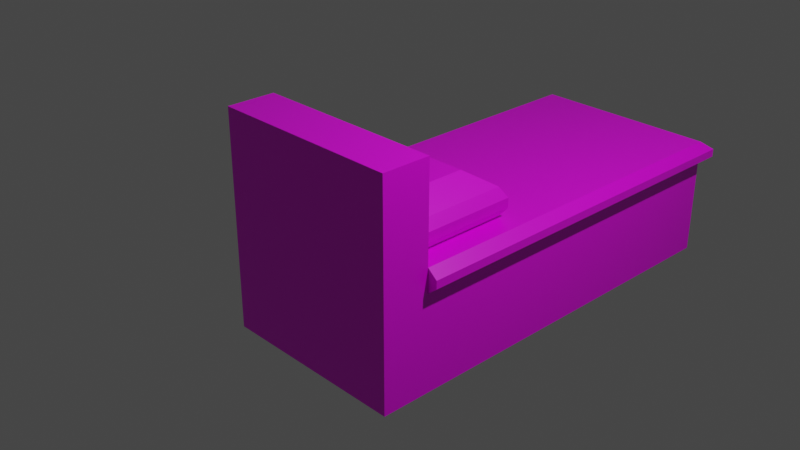 # Source: multidecor_jungle_bed.blend  (saved by Blender 3.0.42; exported with 4.5.12 LTS)
import bpy
from mathutils import Matrix  # noqa: F401  (used for matrix-valued properties, if any)

bpy.ops.wm.read_factory_settings(use_empty=True)
scene = bpy.context.scene
scene.name = 'Scene'

# ---- collections
col_collection = bpy.data.collections.new('Collection'); scene.collection.children.link(col_collection)

# ---- images (referenced by path relative to the original .blend; pixels are not part of the script)
import os
ASSET_DIR = os.environ.get("B2B_ASSET_DIR", "")  # directory of the original .blend (textures are referenced by path, not embedded)
HERE = os.path.dirname(os.path.abspath(__file__))  # packed textures are extracted next to this script under _unpacked/

def load_image(name, relpath, width, height, colorspace="sRGB"):
    """Load a texture the original file referenced (path relative to the .blend, or extracted next to this script)."""
    p = next((c for c in (os.path.join(HERE, relpath), os.path.join(ASSET_DIR, relpath)) if relpath and os.path.exists(c)), "")
    if p:
        img = bpy.data.images.load(p, check_existing=True)
        img.name = name
    else:  # same state as the original file: an image datablock whose file is absent (Cycles renders it pink)
        img = bpy.data.images.new(name, width, height)
        img.source = "FILE"
        img.filepath = "//" + (relpath or name)
    img.colorspace_settings.name = colorspace
    return img
img_multidecor_modern_jungle_bed_png = load_image('multidecor_modern_jungle_bed.png', 'multidecor_modern_jungle_bed.png', 1024, 1024, 'sRGB')

# ---- materials (node trees are filled in below, after node groups)
mat_material = bpy.data.materials.new('Material')
mat_material.alpha_threshold = 0.0
mat_material.use_transparent_shadow = False
mat_material.line_color = (0.0, 0.0, 0.0, 1.0)

# ---- material node trees
mat_material.use_nodes = True; mat_material.node_tree.nodes.clear()
_N = mat_material.node_tree.nodes; _L = mat_material.node_tree.links
n0 = _N.new('ShaderNodeOutputMaterial'); n0.name = 'Material Output'; n0.location = (300, 300)
n1 = _N.new('ShaderNodeBsdfPrincipled'); n1.name = 'Principled BSDF'; n1.location = (10, 300)
n1.distribution = 'GGX'
n1.subsurface_method = 'RANDOM_WALK_SKIN'
n1.inputs[2].default_value = 0.4
n1.inputs[3].default_value = 1.45
n1.inputs[27].default_value = (0.0, 0.0, 0.0, 1.0)
n1.inputs[28].default_value = 1.0
n2 = _N.new('ShaderNodeTexImage'); n2.name = 'Image Texture'; n2.location = (-280, 280)
n2.image = img_multidecor_modern_jungle_bed_png
n2.interpolation = 'Closest'
_L.new(n1.outputs[0], n0.inputs[0])
_L.new(n2.outputs[0], n1.inputs[0])
n0.is_active_output = True

# ---- world
world_world = bpy.data.worlds.new('World'); scene.world = world_world
world_world.use_nodes = True; world_world.node_tree.nodes.clear()
_N = world_world.node_tree.nodes; _L = world_world.node_tree.links
n0 = _N.new('ShaderNodeOutputWorld'); n0.name = 'World Output'; n0.location = (300, 300)
n1 = _N.new('ShaderNodeBackground'); n1.name = 'Background'; n1.location = (10, 300)
n1.inputs[0].default_value = (0.05088, 0.05088, 0.05088, 1.0)
_L.new(n1.outputs[0], n0.inputs[0])
n0.is_active_output = True
world_world.color = (0.05088, 0.05088, 0.05088)
world_world.use_sun_shadow = False
world_world.sun_shadow_jitter_overblur = 0.0

# ---- cameras
cam_camera = bpy.data.cameras.new('Camera')
cam_camera.clip_end = 100.0
cam_camera.ortho_scale = 7.314

# ---- lights
light_light = bpy.data.lights.new('Light', 'POINT')
light_light.transmission_factor = 0.0
light_light.energy = 1000.0
light_light.shadow_soft_size = 0.1
light_light.shadow_maximum_resolution = 0.006
light_light.use_absolute_resolution = True

# ---- meshes
me_cube = bpy.data.meshes.new('Cube')
me_cube.from_pydata([(0.7826, 1.75, 0.75), (1.0, 1.75, -0.5), (1.0, -2.25, -0.5), (-0.7826, 1.75, 0.75), (-1.0, 1.75, -0.5), (-1.0, -2.25, -0.5), (1.0, 2.25, -0.5), (-1.0, 2.25, -0.5), (1.0, 2.25, 0.5), (-1.0, 2.25, 0.5), (-0.7826, 1.75, 1.533), (0.7826, 1.75, 1.533), (-1.0, 2.25, 1.75), (1.0, 2.25, 1.75), (1.0, -2.25, 0.5), (-1.0, -2.25, 0.5), (1.0, -2.25, 0.75), (-1.0, -2.25, 0.75), (1.0, 1.75, 0.75), (-1.0, 1.75, 0.75), (1.1, 1.75, 0.5833), (1.1, 1.75, 0.6667), (1.1, -2.35, 0.6667), (1.1, -2.35, 0.5833), (-1.1, -2.35, 0.5833), (-1.1, -2.35, 0.6667), (-1.1, 1.75, 0.6667), (-1.1, 1.75, 0.5833), (0.75, 0.6253, 0.75), (-0.75, 0.6253, 0.75), (0.75, 1.688, 0.75), (-0.75, 1.688, 0.75), (0.4968, 0.855, 1.202), (-0.4968, 0.855, 1.202), (0.4968, 1.458, 1.202), (-0.4968, 1.458, 1.202), (0.8231, 1.74, 0.85), (0.8231, 1.74, 0.95), (0.8231, 0.5735, 0.95), (0.8231, 0.5735, 0.85), (-0.8231, 0.5735, 0.85), (-0.8231, 0.5735, 0.95), (-0.8231, 1.74, 0.95), (-0.8231, 1.74, 0.85), (0.75, 0.6253, 1.05), (-0.75, 0.6253, 1.05), (0.75, 1.688, 1.05), (-0.75, 1.688, 1.05), (-1.0, 1.75, 0.5), (1.0, 1.75, 0.5), (-1.0, 1.75, 1.75), (1.0, 1.75, 1.75), (-0.7826, 1.806, 0.75), (0.7826, 1.806, 0.75), (-0.7826, 1.806, 1.533), (0.7826, 1.806, 1.533)], [], [(49, 48, 15, 14), (2, 14, 15, 5), (5, 15, 48, 4), (4, 1, 2, 5), (1, 49, 14, 2), (4, 48, 9, 7), (7, 9, 8, 6), (1, 4, 7, 6), (9, 48, 50, 12), (49, 1, 6, 8), (50, 51, 13, 12), (10, 3, 52, 54), (49, 8, 13, 51), (8, 9, 12, 13), (18, 19, 17, 16), (22, 21, 18, 16), (26, 25, 17, 19), (25, 22, 16, 17), (21, 26, 19, 18), (49, 48, 27, 20), (20, 27, 26, 21), (15, 14, 23, 24), (24, 23, 22, 25), (48, 15, 24, 27), (27, 24, 25, 26), (14, 49, 20, 23), (23, 20, 21, 22), (30, 28, 29, 31), (34, 35, 33, 32), (38, 37, 46, 44), (42, 41, 45, 47), (41, 38, 44, 45), (37, 42, 47, 46), (30, 31, 43, 36), (36, 43, 42, 37), (29, 28, 39, 40), (40, 39, 38, 41), (31, 29, 40, 43), (43, 40, 41, 42), (28, 30, 36, 39), (39, 36, 37, 38), (32, 33, 45, 44), (34, 32, 44, 46), (33, 35, 47, 45), (35, 34, 46, 47), (0, 3, 48, 49), (10, 11, 51, 50), (3, 10, 50, 48), (11, 0, 49, 51), (52, 53, 55, 54), (3, 0, 53, 52), (0, 11, 55, 53), (11, 10, 54, 55)])
_uv = me_cube.uv_layers.new(name='UVMap')
_uv.uv.foreach_set('vector', [0.0003025, 0.7099, 0.0003025, 0.4736, 0.473, 0.4736, 0.473, 0.7099, 0.1185, 0.8554, 0.0003025, 0.8554, 0.0003025, 0.6191, 0.1185, 0.6191, 0.1185, 0.6191, 0.1185, 0.5009, 0.5911, 0.5009, 0.5911, 0.6191, 0.5911, 0.6191, 0.5911, 0.8554, 0.1185, 0.8554, 0.1185, 0.6191, 0.5911, 0.8554, 0.5911, 0.9736, 0.1185, 0.9736, 0.1185, 0.8554, 0.5911, 0.6191, 0.5911, 0.5009, 0.6502, 0.5009, 0.6502, 0.6191, 0.6502, 0.6191, 0.7684, 0.6191, 0.7684, 0.8554, 0.6502, 0.8554, 0.5911, 0.8554, 0.5911, 0.6191, 0.6502, 0.6191, 0.6502, 0.8554, 0.9173, 0.894, 0.9173, 0.953, 0.7696, 0.953, 0.7696, 0.894, 0.5911, 0.9736, 0.5911, 0.8554, 0.6502, 0.8554, 0.6502, 0.9736, 0.7105, 0.894, 0.7105, 0.6576, 0.7696, 0.6576, 0.7696, 0.894, 0.8681, 0.9355, 0.7756, 0.9355, 0.7756, 0.9289, 0.8681, 0.9289, 0.9173, 0.5986, 0.9173, 0.6576, 0.7696, 0.6576, 0.7696, 0.5986, 0.9173, 0.6576, 0.9173, 0.894, 0.7696, 0.894, 0.7696, 0.6576, 0.5015, 0.02865, 0.7378, 0.02865, 0.7378, 0.5013, 0.5015, 0.5013, 0.8593, 0.4999, 0.8593, 0.01541, 0.8747, 0.01541, 0.8747, 0.4881, 0.8181, 0.4999, 0.8181, 0.01541, 0.8335, 0.02723, 0.8335, 0.4999, 0.9425, 0.2603, 0.9425, 0.0003025, 0.9579, 0.01212, 0.9579, 0.2484, 0.9782, 0.2603, 0.9782, 0.0003025, 0.988, 0.01212, 0.988, 0.2484, 0.9585, 0.2484, 0.9585, 0.01212, 0.9683, 0.0003025, 0.9683, 0.2603, 0.9683, 0.2603, 0.9683, 0.0003025, 0.9782, 0.0003025, 0.9782, 0.2603, 0.9173, 0.2484, 0.9173, 0.01212, 0.9326, 0.0003025, 0.9326, 0.2603, 0.9326, 0.2603, 0.9326, 0.0003025, 0.9425, 0.0003025, 0.9425, 0.2603, 0.7929, 0.4999, 0.7929, 0.02723, 0.8083, 0.01541, 0.8083, 0.4999, 0.8083, 0.4999, 0.8083, 0.01541, 0.8181, 0.01541, 0.8181, 0.4999, 0.8341, 0.4881, 0.8341, 0.01541, 0.8495, 0.01541, 0.8495, 0.4999, 0.8495, 0.4999, 0.8495, 0.01541, 0.8593, 0.01541, 0.8593, 0.4999, 0.6344, 0.4583, 0.5088, 0.4583, 0.5088, 0.2811, 0.6344, 0.2811, 0.7116, 0.3527, 0.829, 0.3527, 0.829, 0.424, 0.7116, 0.424, 0.6845, 0.3527, 0.6845, 0.4905, 0.6699, 0.4844, 0.6699, 0.3588, 0.9512, 0.2811, 0.9512, 0.4189, 0.9366, 0.4128, 0.9366, 0.2872, 0.8759, 0.2811, 0.8759, 0.4756, 0.8626, 0.467, 0.8626, 0.2897, 0.8295, 0.3269, 0.635, 0.3269, 0.6436, 0.3136, 0.8209, 0.3136, 0.8209, 0.3521, 0.6436, 0.3521, 0.635, 0.3388, 0.8295, 0.3388, 0.8295, 0.3388, 0.635, 0.3388, 0.635, 0.3269, 0.8295, 0.3269, 0.9011, 0.2897, 0.9011, 0.467, 0.8878, 0.4756, 0.8878, 0.2811, 0.8878, 0.2811, 0.8878, 0.4756, 0.8759, 0.4756, 0.8759, 0.2811, 0.9777, 0.2872, 0.9777, 0.4128, 0.963, 0.4189, 0.963, 0.2811, 0.963, 0.2811, 0.963, 0.4189, 0.9512, 0.4189, 0.9512, 0.2811, 0.711, 0.3588, 0.711, 0.4844, 0.6963, 0.4905, 0.6963, 0.3527, 0.6963, 0.3527, 0.6963, 0.4905, 0.6845, 0.4905, 0.6845, 0.3527, 0.8301, 0.437, 0.8301, 0.3196, 0.8626, 0.2897, 0.8626, 0.467, 0.635, 0.4572, 0.635, 0.3859, 0.6699, 0.3588, 0.6699, 0.4844, 0.9017, 0.3856, 0.9017, 0.3143, 0.9366, 0.2872, 0.9366, 0.4128, 0.6735, 0.2811, 0.7909, 0.2811, 0.8209, 0.3136, 0.6436, 0.3136, 0.9043, 0.7203, 0.9043, 0.5354, 0.9339, 0.5097, 0.9339, 0.746, 0.7946, 0.526, 0.7946, 0.7109, 0.769, 0.7366, 0.769, 0.5003, 0.8871, 0.526, 0.7946, 0.526, 0.769, 0.5003, 0.9167, 0.5003, 0.7946, 0.7109, 0.8871, 0.7109, 0.9167, 0.7366, 0.769, 0.7366, 0.3416, 0.432, 0.3416, 0.247, 0.4341, 0.247, 0.4341, 0.432, 0.769, 0.9289, 0.769, 0.7439, 0.7756, 0.7439, 0.7756, 0.9289, 0.7756, 0.7372, 0.8681, 0.7372, 0.8681, 0.7439, 0.7756, 0.7439, 0.8748, 0.7439, 0.8748, 0.9289, 0.8681, 0.9289, 0.8681, 0.7439])
me_cube.materials.append(mat_material)
me_cube.use_remesh_preserve_volume = False
me_cube.use_remesh_preserve_attributes = False
me_cube.use_mirror_vertex_groups = False
me_cube.update()

# ---- objects
ob_cube = bpy.data.objects.new('Cube', me_cube)
ob_light = bpy.data.objects.new('Light', light_light)
ob_camera = bpy.data.objects.new('Camera', cam_camera)

# ---- transforms, parenting, visibility, modifiers, constraints
ob_cube.location = (0.0, 1.25, -0.7)
ob_cube.rotation_euler = (0.0, -0.0, 3.142)
ob_cube.scale = (1.1, 1.1, 1.1)
ob_cube.lock_rotations_4d = False
ob_cube.empty_display_type = 'ARROWS'
ob_cube.lineart.crease_threshold = 0.0
ob_light.location = (4.076, 1.005, 5.904)
ob_light.rotation_euler = (0.6503, 0.05522, 1.866)
ob_light.lock_rotations_4d = False
ob_light.empty_display_type = 'ARROWS'
ob_light.color = (0.0, 0.0, 0.0, 0.0)
ob_light.lineart.crease_threshold = 0.0
ob_camera.location = (7.359, -6.926, 4.958)
ob_camera.rotation_euler = (1.109, 0.0, 0.8149)
ob_camera.lock_rotations_4d = False
ob_camera.empty_display_type = 'ARROWS'
ob_camera.color = (0.0, 0.0, 0.0, 0.0)
ob_camera.display_type = 'WIRE'
ob_camera.lineart.crease_threshold = 0.0

# ---- collection membership
col_collection.objects.link(ob_cube)
col_collection.objects.link(ob_light)
col_collection.objects.link(ob_camera)

# ---- scene / render settings (as saved in the file)
scene.camera = ob_camera
scene.frame_start = 1; scene.frame_end = 250; scene.frame_set(1)
scene.render.engine = 'BLENDER_EEVEE_NEXT'
scene.cycles.sampling_pattern = 'TABULATED_SOBOL'
scene.cycles.use_light_tree = False
scene.view_settings.view_transform = 'Filmic'
bpy.context.view_layer.update()
